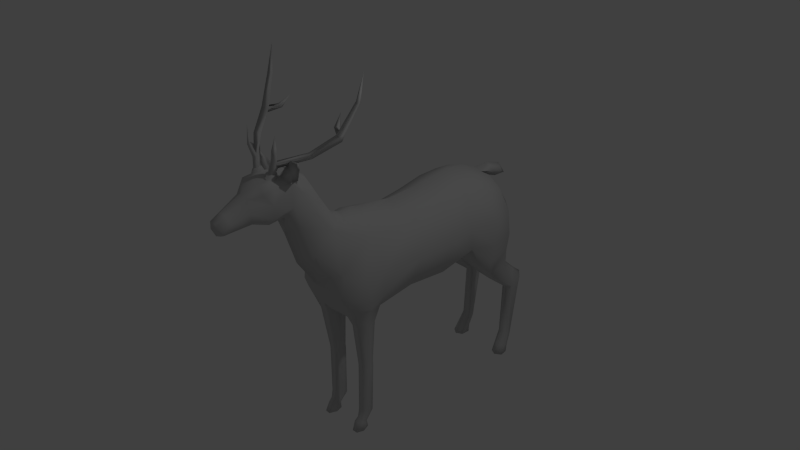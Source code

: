 # Source: VenadoHuesos.blend  (saved by Blender 2.73.0; exported with 4.5.12 LTS)
import bpy
from mathutils import Matrix  # noqa: F401  (used for matrix-valued properties, if any)

bpy.ops.wm.read_factory_settings(use_empty=True)
scene = bpy.context.scene
scene.name = 'Scene'

# ---- collections
col_collection_1 = bpy.data.collections.new('Collection 1'); scene.collection.children.link(col_collection_1)

# ---- materials (node trees are filled in below, after node groups)
mat_material__26 = bpy.data.materials.new('Material #26')
mat_material__26.alpha_threshold = 0.0
mat_material__26.use_transparent_shadow = False
mat_material__26.diffuse_color = (0.588, 0.588, 0.588, 1.0)
mat_material__26.specular_color = (0.9, 0.9, 0.9)
mat_material__26.roughness = 0.5
mat_material__26.specular_intensity = 0.0

# ---- material node trees

# ---- world
world_world = bpy.data.worlds.new('World'); scene.world = world_world
world_world.color = (0.05088, 0.05088, 0.05088)
world_world.use_sun_shadow = False
world_world.sun_shadow_jitter_overblur = 0.0
world_world.cycles.sampling_method = 'MANUAL'
world_world.cycles.sample_map_resolution = 256

# ---- cameras
cam_camera = bpy.data.cameras.new('Camera')
cam_camera.clip_end = 100.0
cam_camera.lens = 35.0
cam_camera.sensor_width = 32.0
cam_camera.sensor_height = 18.0
cam_camera.ortho_scale = 7.314
cam_camera.dof.focus_distance = 0.0
cam_camera.dof.aperture_fstop = 128.0

# ---- lights
light_lamp = bpy.data.lights.new('Lamp', 'POINT')
light_lamp.transmission_factor = 0.0
light_lamp.cutoff_distance = 30.0
light_lamp.energy = 100.0
light_lamp.shadow_buffer_clip_start = 1.001
light_lamp.shadow_soft_size = 0.1
light_lamp.shadow_maximum_resolution = 0.006
light_lamp.use_absolute_resolution = True
light_lamp.cycles.use_multiple_importance_sampling = False

# ---- meshes
me_untitled = bpy.data.meshes.new('Untitled')
me_untitled.from_pydata([(-8.295, -4.158, 1.387), (-8.77, 18.98, 1.387), (-9.196, 12.76, 0.7126), (-8.818, 4.3, 0.5267), (-7.61, -4.158, -4.102), (-6.527, 12.79, -6.425), (-5.948, 4.333, -6.161), (-6.714, 19.23, 8.918), (-6.184, 12.66, 7.968), (-5.446, 4.481, 7.327), (-4.313, -9.184, 9.007), (-5.701, -6.056, 8.285), (-5.786, -3.755, -7.524), (-6.253, -10.34, -7.766), (-6.322, -11.54, -5.091), (-5.471, -12.41, 2.324), (-3.331, -12.38, 10.44), (-3.137, -15.66, 15.26), (-3.012, -17.75, 19.54), (-3.503, -10.12, -8.37), (-2.874, -16.36, 6.718), (-2.657, -18.54, 13.32), (-1.716, -21.47, 15.97), (-3.321, -20.69, 17.94), (-1.639, -24.71, 15.56), (-3.672, -23.98, 23.06), (-3.259, -24.45, 16.94), (-1.094, -32.54, 19.54), (-1.148, -31.91, 16.41), (-0.9286, -34.28, 18.18), (-1.446, -27.93, 16.7), (-1.16, -33.26, 16.34), (-3.13, -26.45, 21.99), (-2.244, 26.34, -7.188), (-8.556, 19.27, -3.046), (-7.632, 24.96, 8.526), (-4.187, 19.58, -5.895), (-2.741, -4.021, -8.176), (-7.525, -8.783, 1.15), (-8.472, -8.255, -3.777), (-7.148, -7.242, -6.87), (-2.162, -7.178, -8.307), (-5.779, -12.76, -2.504), (-5.389, -4.887, -10.81), (-5.729, -9.257, -10.69), (-3.715, -9.116, -10.58), (-3.158, -5.064, -10.69), (-6.389, -7.197, -10.67), (-2.734, -7.155, -10.51), (-4.863, -5.241, -20.18), (-5.084, -7.967, -20.22), (-3.409, -5.351, -20.06), (-3.603, -7.908, -20.25), (-5.514, -6.748, -20.04), (-3.132, -6.721, -19.87), (-4.855, -5.152, -21.27), (-5.074, -7.974, -21.27), (-3.571, -7.883, -21.26), (-3.421, -5.266, -21.26), (-5.498, -6.65, -21.14), (-3.148, -6.622, -21.14), (-4.699, -5.542, -31.98), (-4.917, -8.177, -30.98), (-3.622, -8.236, -31.01), (-3.264, -5.646, -31.94), (-5.341, -7.06, -31.46), (-2.991, -7.031, -31.47), (-4.764, -7.243, -33.96), (-4.821, -8.571, -32.67), (-3.763, -8.678, -32.69), (-3.59, -7.125, -33.92), (-5.107, -7.908, -33.18), (-3.335, -7.954, -33.04), (-4.848, -9.31, -33.57), (-3.569, -9.422, -33.59), (-5.498, -8.31, -33.91), (-2.983, -8.289, -33.91), (-4.855, -7.067, -35.44), (-4.976, -10.15, -35.44), (-3.779, -10.24, -35.44), (-3.616, -7.045, -35.44), (-5.498, -8.727, -35.44), (-3.092, -8.613, -35.44), (-10.15, 25.05, 2.245), (-10.2, 24.23, -3.258), (-6.741, 29.25, 7.094), (-4.532, 34.44, -18.7), (-4.739, 35.28, -15.27), (-6.279, 35.61, -15.27), (-5.61, 36.24, -14.64), (-4.397, 29.13, -13.09), (-7.957, 27.97, -13.59), (-4.258, 31.92, -11.44), (-7.513, 31.4, -11.77), (-6.188, 27.59, -13.97), (-5.655, 32.58, -11.29), (-3.321, 27.07, -9.01), (-8.482, 25.52, -10.86), (-2.611, 30.88, -7.478), (-5.532, 24.64, -11.32), (-6.041, 32.25, -8.858), (-8.546, 21.82, -7.696), (-8.627, 30.1, -7.108), (-5.669, 21.46, -8.154), (-9.222, 24.75, -7.607), (-4.218, 37.28, -17.09), (-6.755, 37.52, -17.14), (-5.61, 38.7, -16.55), (-6.794, 34.72, -18.77), (-5.696, 34.0, -19.0), (-4.286, 36.48, -20.09), (-6.867, 36.85, -19.71), (-5.649, 37.77, -19.75), (-4.541, 33.81, -30.75), (-6.794, 33.99, -30.82), (-5.861, 33.0, -30.36), (-4.546, 34.83, -31.37), (-6.768, 34.96, -31.4), (-5.392, 35.98, -31.36), (-4.661, 32.33, -33.46), (-7.118, 32.49, -33.5), (-6.074, 31.64, -33.25), (-4.739, 33.89, -33.79), (-6.969, 33.91, -33.81), (-5.61, 34.44, -34.61), (-4.661, 31.45, -35.4), (-7.48, 31.65, -35.4), (-6.107, 30.68, -35.4), (-4.528, 33.45, -35.4), (-7.144, 33.46, -35.4), (-5.61, 33.99, -35.4), (-5.61, 35.04, -31.97), (-5.694, 34.33, -33.6), (-8.606, 30.29, 2.202), (-9.402, 29.94, -2.794), (-5.805, 32.12, -5.427), (-3.509, 31.91, 6.532), (-4.839, 33.64, 2.256), (-2.983, -5.629, 10.92), (-1.916, -10.85, 12.44), (-1.842, -13.78, 17.18), (-1.509, -16.01, 21.15), (-2.155, -8.481, 11.1), (-2.591, -19.62, 23.42), (-1.528, -28.46, 21.48), (-0.7565, -34.42, 18.79), (-2.495, -26.48, 23.6), (-3.369, 29.68, 8.942), (-1.158, 29.68, 9.013), (-1.552, 32.56, 8.511), (1.431e-06, 38.48, 5.988), (-1.503, 35.91, 7.564), (-3.567, -24.66, 19.71), (-1.594, -32.1, 18.04), (-1.634, -33.76, 17.21), (-2.001, -28.38, 18.87), (-2.924, -23.72, 23.65), (-2.156, -24.85, 23.96), (-0.9899, -24.48, 24.36), (-1.86, -22.32, 23.89), (-0.8924, -23.06, 24.42), (-2.91, -23.73, 24.49), (-2.216, -24.56, 24.7), (-1.365, -24.29, 24.99), (-2.194, -22.65, 24.78), (-1.298, -23.26, 25.03), (-3.036, -22.02, 23.41), (-1.832, -22.0, 23.96), (-3.687, -20.8, 22.51), (-4.12, -20.06, 24.85), (-4.679, -21.34, 25.04), (-3.376, -21.64, 25.88), (-5.631, -20.97, 23.8), (-6.099, -20.99, 27.04), (-5.653, -22.08, 27.56), (-6.858, -21.36, 26.25), (-6.591, -21.62, 27.49), (-2.465, -23.42, 24.46), (-2.125, -24.42, 24.59), (-2.588, -24.03, 26.56), (-1.322, -23.93, 24.83), (-1.524, -23.19, 24.8), (-2.488, -22.56, 25.61), (-1.769, -23.47, 26.69), (-3.553, -24.24, 28.61), (-2.956, -23.99, 29.12), (-3.905, -23.73, 31.9), (-3.246, -23.3, 26.77), (-3.907, -23.45, 28.92), (-7.319, -19.17, 27.6), (-6.636, -19.16, 28.6), (-7.861, -19.98, 28.43), (-10.32, -15.08, 30.32), (-9.333, -15.44, 31.39), (-10.72, -15.98, 31.49), (-12.0, -12.31, 36.63), (-11.26, -12.67, 36.87), (-12.19, -13.17, 36.83), (-12.29, -11.69, 41.86), (-10.55, -14.61, 31.52), (-7.975, -13.53, 31.45), (-7.519, -14.43, 31.95), (-8.37, -13.96, 32.22), (-6.862, -12.3, 33.85), (-4.135, 25.04, 10.38), (1.431e-06, -4.158, -7.645), (1.431e-06, 20.24, 12.16), (1.431e-06, -2.347, 11.32), (1.431e-06, 13.48, -8.826), (1.431e-06, 5.025, -8.481), (1.431e-06, -5.081, 12.09), (1.431e-06, -13.5, -4.611), (1.431e-06, -10.46, 13.09), (1.431e-06, -18.45, 5.159), (1.431e-06, -13.39, 17.61), (1.431e-06, -20.59, 11.84), (1.431e-06, -15.77, 21.75), (1.431e-06, -21.49, 15.68), (1.431e-06, -14.41, -0.8516), (1.431e-06, -8.052, 11.92), (1.431e-06, -18.31, 23.65), (1.431e-06, -24.72, 15.45), (1.431e-06, -24.29, 24.4), (1.431e-06, -31.94, 16.11), (1.431e-06, -32.79, 20.1), (1.431e-06, -27.86, 16.26), (1.431e-06, -28.5, 22.22), (1.431e-06, -34.5, 18.99), (1.431e-06, -33.21, 15.81), (1.431e-06, -34.07, 16.19), (1.431e-06, -34.92, 17.86), (1.431e-06, -26.0, 23.93), (1.431e-06, 25.16, 11.59), (1.431e-06, -11.13, -7.611), (1.431e-06, 32.6, 6.661), (1.431e-06, 33.76, 2.319), (1.431e-06, 19.79, -7.871), (1.431e-06, 31.64, -4.027), (1.431e-06, 26.19, -6.994), (1.431e-06, 33.21, -2.256), (1.431e-06, 12.74, 11.14), (1.431e-06, 4.29, 10.7), (1.431e-06, -20.59, 24.58), (1.431e-06, 30.95, 8.338), (1.431e-06, 28.62, 10.11), (1.431e-06, 32.04, 7.298), (1.431e-06, 32.93, 9.989), (1.431e-06, 35.54, 6.058), (1.431e-06, 36.57, 8.806), (1.431e-06, -22.44, 24.49), (8.295, -4.158, 1.387), (8.77, 18.98, 1.387), (9.196, 12.76, 0.7126), (8.818, 4.3, 0.5267), (7.61, -4.158, -4.102), (8.556, 19.27, -3.046), (6.527, 12.79, -6.425), (5.948, 4.333, -6.161), (6.714, 19.23, 8.918), (5.701, -6.056, 8.285), (6.184, 12.66, 7.968), (5.446, 4.481, 7.327), (4.313, -9.184, 9.007), (5.786, -3.755, -7.524), (6.253, -10.34, -7.766), (6.322, -11.54, -5.091), (5.471, -12.41, 2.324), (3.331, -12.38, 10.44), (3.137, -15.66, 15.26), (3.012, -17.75, 19.54), (3.321, -20.69, 17.94), (3.503, -10.12, -8.37), (2.874, -16.36, 6.718), (2.657, -18.54, 13.32), (1.716, -21.47, 15.97), (2.591, -19.62, 23.42), (1.639, -24.71, 15.56), (3.672, -23.98, 23.06), (3.259, -24.45, 16.94), (1.094, -32.54, 19.54), (1.148, -31.91, 16.41), (0.9286, -34.28, 18.18), (1.446, -27.93, 16.7), (1.16, -33.26, 16.34), (2.244, 26.34, -7.188), (7.632, 24.96, 8.526), (4.187, 19.58, -5.895), (2.741, -4.021, -8.176), (7.525, -8.783, 1.15), (8.472, -8.255, -3.777), (7.148, -7.242, -6.87), (2.162, -7.178, -8.307), (5.779, -12.76, -2.504), (5.389, -4.887, -10.81), (5.729, -9.257, -10.69), (3.715, -9.116, -10.58), (3.158, -5.064, -10.69), (6.389, -7.197, -10.67), (2.734, -7.155, -10.51), (3.603, -7.908, -20.25), (5.514, -6.748, -20.04), (3.132, -6.721, -19.87), (4.863, -5.241, -20.18), (5.084, -7.967, -20.22), (3.409, -5.351, -20.06), (4.855, -5.152, -21.27), (5.074, -7.974, -21.27), (3.571, -7.883, -21.26), (3.421, -5.266, -21.26), (5.498, -6.65, -21.14), (3.148, -6.622, -21.14), (4.699, -5.542, -31.98), (4.917, -8.177, -30.98), (3.622, -8.236, -31.01), (3.264, -5.646, -31.94), (5.341, -7.06, -31.46), (2.991, -7.031, -31.47), (4.821, -8.571, -32.67), (3.763, -8.678, -32.69), (5.107, -7.908, -33.18), (3.335, -7.954, -33.04), (4.764, -7.243, -33.96), (4.848, -9.31, -33.57), (3.569, -9.422, -33.59), (3.591, -7.125, -33.92), (5.498, -8.31, -33.91), (2.983, -8.289, -33.91), (4.855, -7.067, -35.44), (4.976, -10.15, -35.44), (3.779, -10.24, -35.44), (3.616, -7.045, -35.44), (5.498, -8.727, -35.44), (3.092, -8.613, -35.44), (10.15, 25.05, 2.245), (10.2, 24.23, -3.258), (6.741, 29.25, 7.094), (6.794, 34.72, -18.77), (4.739, 35.28, -15.27), (6.279, 35.61, -15.27), (5.696, 34.0, -19.0), (5.61, 36.24, -14.64), (4.397, 29.13, -13.09), (7.957, 27.97, -13.59), (4.258, 31.92, -11.44), (7.513, 31.4, -11.77), (6.188, 27.59, -13.97), (5.655, 32.58, -11.29), (3.321, 27.07, -9.01), (8.482, 25.52, -10.86), (2.611, 30.88, -7.478), (5.532, 24.64, -11.32), (6.041, 32.25, -8.858), (8.546, 21.82, -7.696), (8.627, 30.1, -7.108), (5.669, 21.46, -8.154), (9.222, 24.75, -7.607), (4.218, 37.28, -17.09), (6.755, 37.52, -17.14), (5.61, 38.7, -16.55), (4.532, 34.44, -18.7), (4.286, 36.48, -20.09), (6.867, 36.85, -19.71), (5.649, 37.77, -19.75), (4.541, 33.81, -30.75), (6.794, 33.99, -30.82), (5.861, 33.0, -30.36), (4.546, 34.83, -31.37), (6.768, 34.96, -31.4), (5.392, 35.98, -31.36), (4.661, 32.33, -33.46), (7.118, 32.49, -33.5), (6.074, 31.64, -33.25), (4.739, 33.89, -33.79), (6.969, 33.91, -33.81), (5.61, 34.44, -34.61), (4.661, 31.45, -35.4), (7.48, 31.65, -35.4), (6.107, 30.68, -35.4), (4.528, 33.45, -35.4), (7.144, 33.46, -35.4), (5.61, 33.99, -35.4), (5.61, 35.04, -31.97), (5.694, 34.33, -33.6), (8.606, 30.29, 2.202), (9.402, 29.94, -2.794), (5.805, 32.12, -5.427), (3.509, 31.91, 6.532), (4.839, 33.64, 2.256), (2.983, -5.629, 10.92), (1.916, -10.85, 12.44), (1.842, -13.78, 17.18), (1.509, -16.01, 21.15), (2.155, -8.481, 11.1), (1.528, -28.46, 21.48), (0.7565, -34.42, 18.79), (2.495, -26.48, 23.6), (3.369, 29.68, 8.942), (1.158, 29.68, 9.013), (1.552, 32.56, 8.511), (1.503, 35.91, 7.564), (3.687, -20.8, 22.51), (3.567, -24.66, 19.71), (1.594, -32.1, 18.04), (1.634, -33.76, 17.21), (2.001, -28.38, 18.87), (3.13, -26.45, 21.99), (2.924, -23.72, 23.65), (2.156, -24.85, 23.96), (0.9899, -24.48, 24.36), (1.86, -22.32, 23.89), (0.8924, -23.06, 24.42), (2.91, -23.73, 24.49), (2.216, -24.56, 24.7), (1.365, -24.29, 24.99), (2.194, -22.65, 24.78), (1.298, -23.26, 25.03), (3.036, -22.02, 23.41), (1.832, -22.0, 23.96), (4.12, -20.06, 24.85), (4.679, -21.34, 25.04), (3.376, -21.64, 25.88), (5.631, -20.97, 23.8), (6.099, -20.99, 27.04), (5.653, -22.08, 27.56), (6.858, -21.36, 26.25), (6.591, -21.62, 27.49), (2.465, -23.42, 24.46), (2.125, -24.42, 24.59), (2.588, -24.03, 26.56), (1.322, -23.93, 24.83), (1.524, -23.19, 24.8), (2.488, -22.56, 25.61), (1.769, -23.47, 26.69), (3.553, -24.24, 28.61), (2.956, -23.99, 29.12), (3.905, -23.73, 31.9), (3.246, -23.3, 26.77), (3.907, -23.45, 28.92), (7.319, -19.17, 27.6), (6.636, -19.16, 28.6), (7.861, -19.98, 28.43), (10.32, -15.08, 30.32), (9.333, -15.44, 31.39), (10.72, -15.98, 31.49), (12.0, -12.31, 36.63), (11.26, -12.67, 36.87), (12.19, -13.17, 36.83), (12.29, -11.69, 41.86), (10.55, -14.61, 31.52), (7.975, -13.53, 31.45), (7.519, -14.43, 31.95), (8.37, -13.96, 32.22), (6.862, -12.3, 33.85), (4.135, 25.04, 10.38)], [], [(208, 36, 236), (0, 11, 9, 3), (209, 205, 37), (39, 38, 0, 4), (138, 210, 207), (0, 38, 11), (34, 5, 2, 1), (3, 2, 5, 6), (4, 0, 3, 6), (4, 12, 40, 39), (241, 9, 138, 207), (2, 8, 7, 1), (8, 2, 3, 9), (138, 11, 10, 142), (208, 5, 36), (6, 5, 208, 209), (4, 6, 12), (13, 19, 211, 14), (211, 42, 14), (15, 20, 16, 10), (142, 219, 210, 138), (218, 20, 15), (16, 20, 21, 17), (212, 139, 140, 214), (17, 21, 23, 18), (214, 140, 141, 216), (21, 22, 23), (19, 233, 211), (218, 213, 20), (20, 213, 215, 21), (215, 217, 22, 21), (16, 139, 142, 10), (18, 168, 143), (141, 143, 220, 216), (22, 217, 221, 24), (23, 22, 24, 26), (152, 32, 25), (221, 225, 30, 24), (24, 30, 26), (154, 29, 27, 153), (27, 145, 227, 224), (28, 223, 228, 31), (30, 28, 153, 155), (225, 223, 28, 30), (230, 227, 145, 29), (31, 228, 229), (154, 229, 230, 29), (7, 204, 35), (1, 7, 83), (236, 36, 33), (205, 233, 41, 37), (42, 38, 39, 14), (14, 39, 40, 13), (15, 10, 11), (38, 15, 11), (233, 19, 41), (218, 42, 211), (42, 15, 38), (12, 43, 47, 40), (13, 44, 45, 19), (12, 37, 46, 43), (41, 19, 45, 48), (13, 40, 47, 44), (37, 41, 48, 46), (47, 43, 49, 53), (45, 44, 50, 52), (43, 46, 51, 49), (48, 45, 52, 54), (44, 47, 53, 50), (46, 48, 54, 51), (53, 49, 55, 59), (52, 50, 56, 57), (49, 51, 58, 55), (54, 52, 57, 60), (50, 53, 59, 56), (51, 54, 60, 58), (61, 65, 59, 55), (62, 63, 57, 56), (64, 61, 55, 58), (63, 66, 60, 57), (65, 62, 56, 59), (66, 64, 58, 60), (67, 71, 65, 61), (68, 69, 63, 62), (70, 67, 61, 64), (69, 72, 66, 63), (71, 68, 62, 65), (72, 70, 64, 66), (71, 67, 75), (69, 68, 73, 74), (72, 69, 74, 76), (68, 71, 75, 73), (70, 72, 76), (75, 67, 77, 81), (74, 73, 78, 79), (67, 70, 80, 77), (76, 74, 79, 82), (73, 75, 81, 78), (70, 76, 82, 80), (77, 80, 82, 81), (79, 78, 81, 82), (232, 147, 204), (109, 86, 90, 94), (92, 87, 89, 95), (93, 88, 108, 91), (90, 86, 87, 92), (91, 108, 109, 94), (95, 89, 88, 93), (94, 90, 96, 99), (95, 93, 100), (93, 91, 97), (90, 92, 98, 96), (91, 94, 99, 97), (92, 95, 100, 98), (99, 96, 103), (100, 93, 102, 135), (97, 104, 102, 93), (97, 99, 103, 101), (98, 100, 135), (97, 101, 104), (102, 134, 135), (104, 101, 34, 84), (96, 98, 33), (101, 103, 36, 34), (102, 104, 84, 134), (89, 87, 105, 107), (108, 88, 106), (87, 86, 105), (88, 89, 107, 106), (110, 112, 107, 105), (111, 108, 106), (110, 105, 86), (112, 111, 106, 107), (109, 115, 113, 86), (116, 118, 112, 110), (117, 114, 108, 111), (113, 116, 110, 86), (118, 117, 111, 112), (120, 121, 115, 114), (118, 116, 131), (123, 120, 114, 117), (119, 122, 116, 113), (121, 119, 113, 115), (132, 123, 117, 131), (122, 132, 131, 116), (121, 120, 126, 127), (124, 122, 128, 130), (120, 123, 129, 126), (122, 119, 125, 128), (119, 121, 127, 125), (123, 124, 130, 129), (117, 118, 131), (122, 124, 132), (132, 124, 123), (85, 147, 136), (84, 83, 134), (35, 85, 133, 83), (136, 137, 133, 85), (137, 135, 134, 133), (83, 133, 134), (7, 35, 83), (33, 238, 236), (234, 235, 137, 136), (235, 239, 135, 137), (33, 98, 237, 238), (135, 239, 237, 98), (7, 8, 240, 206), (240, 8, 9, 241), (139, 16, 17, 140), (140, 17, 18, 141), (139, 212, 219, 142), (18, 143, 141), (220, 143, 242), (27, 29, 145), (224, 226, 144, 27), (226, 231, 146, 144), (148, 243, 234, 136, 147), (148, 147, 232, 244), (243, 149, 245), (148, 244, 246, 149), (245, 149, 151, 247), (149, 246, 248, 151), (247, 151, 150), (150, 151, 248), (243, 148, 149), (23, 26, 152, 168), (26, 30, 155, 152), (28, 31, 154, 153), (144, 155, 153, 27), (154, 31, 229), (18, 23, 168), (144, 32, 152), (32, 144, 146), (32, 146, 25), (156, 25, 146, 157), (231, 158, 157, 146), (222, 249, 160, 158), (167, 159, 160, 249), (152, 155, 144), (156, 157, 162, 161), (157, 158, 163, 162), (160, 159, 164, 165), (159, 156, 161, 164), (158, 160, 165, 163), (161, 162, 164), (152, 25, 168), (167, 242, 143), (166, 156, 159, 167), (249, 242, 167), (162, 163, 165), (162, 165, 164), (166, 25, 156), (25, 166, 168), (168, 166, 170, 172), (167, 143, 169, 171), (143, 168, 172, 169), (166, 167, 171, 170), (172, 170, 175), (171, 169, 173, 174), (169, 172, 175, 173), (170, 171, 174), (173, 175, 176), (170, 174, 176), (175, 170, 176), (174, 173, 176), (177, 178, 179, 187), (178, 180, 183, 179), (180, 181, 182, 183), (181, 177, 182), (187, 179, 184, 188), (179, 183, 185, 184), (188, 184, 186), (184, 185, 186), (185, 183, 187, 188), (186, 185, 188), (177, 187, 182), (183, 182, 189, 190), (182, 187, 191, 189), (187, 183, 190, 191), (190, 189, 192, 193), (189, 191, 194, 192), (191, 190, 193, 194), (193, 199, 195, 196), (197, 195, 199, 194), (194, 193, 196, 197), (196, 195, 198), (195, 197, 198), (197, 196, 198), (199, 192, 194), (193, 192, 200, 201), (192, 199, 202, 200), (199, 193, 201, 202), (201, 200, 203), (200, 202, 203), (202, 201, 203), (147, 85, 35, 204), (7, 206, 204), (206, 232, 204), (84, 34, 1, 83), (33, 36, 103, 96), (114, 115, 109, 108), (37, 12, 209), (6, 209, 12), (5, 34, 36), (126, 125, 127), (126, 128, 125), (126, 130, 128), (126, 129, 130), (231, 222, 158), (218, 15, 42), (208, 236, 286), (250, 253, 261, 259), (209, 287, 205), (250, 288, 289, 254), (388, 207, 210), (250, 259, 288), (255, 251, 252, 256), (253, 257, 256, 252), (254, 257, 253, 250), (254, 289, 290, 263), (388, 261, 241, 207), (258, 260, 252, 251), (260, 261, 253, 252), (388, 392, 262, 259), (208, 286, 256), (257, 209, 208, 256), (254, 263, 257), (264, 265, 211, 271), (211, 265, 292), (267, 272, 266, 262), (392, 388, 210, 219), (218, 266, 272), (267, 268, 273, 272), (212, 214, 390, 389), (268, 269, 270, 273), (214, 216, 391, 390), (273, 270, 274), (271, 211, 233), (218, 272, 213), (272, 273, 215, 213), (274, 217, 215, 273), (267, 262, 392, 389), (269, 275, 400), (391, 216, 220, 275), (274, 276, 221, 217), (270, 278, 276, 274), (401, 277, 405), (221, 276, 282, 225), (276, 278, 282), (279, 281, 403, 402), (279, 224, 227, 394), (280, 283, 228, 223), (282, 404, 402, 280), (225, 282, 280, 223), (230, 281, 394, 227), (283, 229, 228), (230, 229, 403, 281), (258, 285, 453), (251, 333, 258), (236, 284, 286), (205, 287, 291, 233), (289, 288, 292, 265), (290, 289, 265, 264), (266, 259, 262), (288, 259, 266), (233, 291, 271), (218, 211, 292), (292, 288, 266), (297, 293, 263, 290), (271, 295, 294, 264), (263, 293, 296, 287), (291, 298, 295, 271), (264, 294, 297, 290), (287, 296, 298, 291), (297, 300, 302, 293), (295, 299, 303, 294), (293, 302, 304, 296), (298, 301, 299, 295), (294, 303, 300, 297), (296, 304, 301, 298), (300, 309, 305, 302), (299, 307, 306, 303), (302, 305, 308, 304), (301, 310, 307, 299), (303, 306, 309, 300), (304, 308, 310, 301), (311, 305, 309, 315), (312, 306, 307, 313), (314, 308, 305, 311), (313, 307, 310, 316), (315, 309, 306, 312), (316, 310, 308, 314), (321, 311, 315, 319), (317, 312, 313, 318), (324, 314, 311, 321), (318, 313, 316, 320), (319, 315, 312, 317), (320, 316, 314, 324), (319, 325, 321), (318, 323, 322, 317), (320, 326, 323, 318), (317, 322, 325, 319), (324, 326, 320), (325, 331, 327, 321), (323, 329, 328, 322), (321, 327, 330, 324), (326, 332, 329, 323), (322, 328, 331, 325), (324, 330, 332, 326), (327, 331, 332, 330), (329, 332, 331, 328), (232, 453, 396), (339, 345, 341, 359), (343, 346, 340, 337), (344, 342, 336, 338), (341, 343, 337, 359), (342, 345, 339, 336), (346, 344, 338, 340), (345, 350, 347, 341), (346, 351, 344), (344, 348, 342), (341, 347, 349, 343), (342, 348, 350, 345), (343, 349, 351, 346), (350, 354, 347), (351, 385, 353, 344), (348, 344, 353, 355), (348, 352, 354, 350), (349, 385, 351), (348, 355, 352), (353, 385, 384), (355, 334, 255, 352), (347, 284, 349), (255, 286, 354, 352), (353, 384, 334, 355), (340, 358, 356, 337), (336, 357, 338), (337, 356, 359), (338, 357, 358, 340), (360, 356, 358, 362), (361, 357, 336), (360, 359, 356), (362, 358, 357, 361), (339, 359, 363, 365), (366, 360, 362, 368), (367, 361, 336, 364), (363, 359, 360, 366), (368, 362, 361, 367), (370, 364, 365, 371), (368, 381, 366), (373, 367, 364, 370), (369, 363, 366, 372), (371, 365, 363, 369), (382, 381, 367, 373), (372, 366, 381, 382), (371, 377, 376, 370), (374, 380, 378, 372), (370, 376, 379, 373), (372, 378, 375, 369), (369, 375, 377, 371), (373, 379, 380, 374), (367, 381, 368), (372, 382, 374), (382, 373, 374), (335, 386, 396), (334, 384, 333), (383, 335, 285, 333), (383, 387, 386, 335), (384, 385, 387, 383), (333, 384, 383), (258, 333, 285), (284, 236, 238), (234, 386, 387, 235), (235, 387, 385, 239), (284, 238, 237, 349), (385, 349, 237, 239), (258, 206, 240, 260), (240, 241, 261, 260), (389, 390, 268, 267), (390, 391, 269, 268), (389, 392, 219, 212), (269, 391, 275), (220, 242, 275), (279, 394, 281), (224, 279, 393, 226), (226, 393, 395, 231), (397, 396, 386, 234, 243), (397, 244, 232, 396), (243, 245, 398), (397, 398, 246, 244), (245, 247, 399, 398), (398, 399, 248, 246), (247, 150, 399), (150, 248, 399), (243, 398, 397), (270, 400, 401, 278), (278, 401, 404, 282), (280, 402, 403, 283), (402, 404, 393, 279), (403, 229, 283), (269, 400, 270), (393, 401, 405), (405, 395, 393), (405, 277, 395), (406, 407, 395, 277), (231, 395, 407, 408), (222, 408, 410, 249), (417, 249, 410, 409), (401, 393, 404), (406, 411, 412, 407), (407, 412, 413, 408), (410, 415, 414, 409), (409, 414, 411, 406), (408, 413, 415, 410), (411, 414, 412), (400, 277, 401), (417, 275, 242), (416, 417, 409, 406), (249, 417, 242), (412, 415, 413), (412, 414, 415), (416, 406, 277), (277, 400, 416), (400, 421, 419, 416), (417, 420, 418, 275), (275, 418, 421, 400), (416, 419, 420, 417), (421, 424, 419), (420, 423, 422, 418), (418, 422, 424, 421), (419, 423, 420), (422, 425, 424), (419, 425, 423), (424, 425, 419), (423, 425, 422), (426, 436, 428, 427), (427, 428, 432, 429), (429, 432, 431, 430), (430, 431, 426), (436, 437, 433, 428), (428, 433, 434, 432), (437, 435, 433), (433, 435, 434), (434, 437, 436, 432), (435, 437, 434), (426, 431, 436), (432, 439, 438, 431), (431, 438, 440, 436), (436, 440, 439, 432), (439, 442, 441, 438), (438, 441, 443, 440), (440, 443, 442, 439), (442, 445, 444, 448), (446, 443, 448, 444), (443, 446, 445, 442), (445, 447, 444), (444, 447, 446), (446, 447, 445), (448, 443, 441), (442, 450, 449, 441), (441, 449, 451, 448), (448, 451, 450, 442), (450, 452, 449), (449, 452, 451), (451, 452, 450), (285, 335, 396, 453), (258, 453, 206), (206, 453, 232), (334, 333, 251, 255), (284, 347, 354, 286), (364, 336, 339, 365), (287, 209, 263), (257, 263, 209), (256, 286, 255), (376, 377, 375), (376, 375, 378), (376, 378, 380), (376, 380, 379), (231, 408, 222), (218, 292, 266), (9, 11, 138), (388, 259, 261)])
me_untitled.polygons.foreach_set('use_smooth', [True] * 542)
_uv = me_untitled.uv_layers.new(name='UVChannel_1')
_uv.uv.foreach_set('vector', [0.4815, 0.5448, 0.4011, 0.6122, 0.3967, 0.5494, 0.7305, 0.7595, 0.7678, 0.8659, 0.6033, 0.8744, 0.6068, 0.7479, 0.5849, 0.54, 0.6886, 0.5263, 0.7028, 0.5648, 0.7869, 0.68, 0.7955, 0.7562, 0.7305, 0.7595, 0.7287, 0.6708, 0.7641, 0.9191, 0.7551, 0.9614, 0.7184, 0.9578, 0.7305, 0.7595, 0.7955, 0.7562, 0.7678, 0.8659, 0.3722, 0.6784, 0.49, 0.6436, 0.4837, 0.7487, 0.3925, 0.7518, 0.6068, 0.7479, 0.4837, 0.7487, 0.49, 0.6436, 0.6064, 0.6344, 0.7287, 0.6708, 0.7305, 0.7595, 0.6068, 0.7479, 0.6064, 0.6344, 0.7287, 0.6708, 0.7203, 0.6035, 0.7786, 0.624, 0.7869, 0.68, 0.6073, 0.9607, 0.6033, 0.8744, 0.7641, 0.9191, 0.7184, 0.9578, 0.4837, 0.7487, 0.4793, 0.868, 0.3803, 0.8642, 0.3925, 0.7518, 0.4793, 0.868, 0.4837, 0.7487, 0.6068, 0.7479, 0.6033, 0.8744, 0.7641, 0.9191, 0.7678, 0.8659, 0.8227, 0.887, 0.8174, 0.9332, 0.4815, 0.5448, 0.49, 0.6436, 0.4011, 0.6122, 0.6064, 0.6344, 0.49, 0.6436, 0.4815, 0.5448, 0.5849, 0.54, 0.7287, 0.6708, 0.6064, 0.6344, 0.7203, 0.6035, 0.8316, 0.6168, 0.8726, 0.5988, 0.9338, 0.6718, 0.8405, 0.665, 0.9338, 0.6718, 0.8574, 0.7085, 0.8405, 0.665, 0.862, 0.7822, 0.9371, 0.8525, 0.8806, 0.9147, 0.8227, 0.887, 0.8174, 0.9332, 0.806, 0.9667, 0.7551, 0.9614, 0.7641, 0.9191, 0.9427, 0.7299, 0.9371, 0.8525, 0.862, 0.7822, 0.2868, 0.07434, 0.3982, 0.02057, 0.4135, 0.1814, 0.3381, 0.2036, 0.1957, 0.1485, 0.233, 0.1185, 0.2825, 0.2375, 0.2444, 0.258, 0.3381, 0.2036, 0.4135, 0.1814, 0.4357, 0.3044, 0.3632, 0.3126, 0.2444, 0.258, 0.2825, 0.2375, 0.3111, 0.3389, 0.2836, 0.3587, 0.4135, 0.1814, 0.4747, 0.2593, 0.4357, 0.3044, 0.8726, 0.5988, 0.9239, 0.6224, 0.9338, 0.6718, 0.9427, 0.7299, 0.9889, 0.8238, 0.9371, 0.8525, 0.3982, 0.02057, 0.4848, 0.01006, 0.4882, 0.1575, 0.4135, 0.1814, 0.4882, 0.1575, 0.5069, 0.2371, 0.4747, 0.2593, 0.4135, 0.1814, 0.8806, 0.9147, 0.858, 0.9562, 0.8174, 0.9332, 0.8227, 0.887, 0.3632, 0.3126, 0.4086, 0.4008, 0.3504, 0.4147, 0.3111, 0.3389, 0.3504, 0.4147, 0.3212, 0.422, 0.2836, 0.3587, 0.4747, 0.2593, 0.5069, 0.2371, 0.5557, 0.2862, 0.5364, 0.3063, 0.4357, 0.3044, 0.4747, 0.2593, 0.5364, 0.3063, 0.514, 0.3347, 0.5003, 0.3878, 0.5148, 0.448, 0.4601, 0.4391, 0.5557, 0.2862, 0.6085, 0.3323, 0.5922, 0.3592, 0.5364, 0.3063, 0.5364, 0.3063, 0.5922, 0.3592, 0.514, 0.3347, 0.6936, 0.4265, 0.7023, 0.4461, 0.658, 0.4621, 0.658, 0.4283, 0.658, 0.4621, 0.7003, 0.4569, 0.7074, 0.4675, 0.6649, 0.4859, 0.6689, 0.3966, 0.6817, 0.3775, 0.7073, 0.3896, 0.6941, 0.4099, 0.5922, 0.3592, 0.6689, 0.3966, 0.658, 0.4283, 0.5815, 0.4107, 0.6085, 0.3323, 0.6817, 0.3775, 0.6689, 0.3966, 0.5922, 0.3592, 0.7272, 0.4469, 0.7074, 0.4675, 0.7003, 0.4569, 0.7023, 0.4461, 0.6941, 0.4099, 0.7073, 0.3896, 0.7265, 0.4177, 0.6936, 0.4265, 0.7265, 0.4177, 0.7272, 0.4469, 0.7023, 0.4461, 0.3803, 0.8642, 0.2911, 0.8986, 0.3022, 0.848, 0.3925, 0.7518, 0.3803, 0.8642, 0.3062, 0.7575, 0.004859, 0.5316, 0.06053, 0.4978, 0.07491, 0.5973, 0.9445, 0.5273, 0.9239, 0.6224, 0.9035, 0.5643, 0.9078, 0.5177, 0.8574, 0.7085, 0.7955, 0.7562, 0.7869, 0.68, 0.8405, 0.665, 0.8405, 0.665, 0.7869, 0.68, 0.7786, 0.624, 0.8316, 0.6168, 0.862, 0.7822, 0.8227, 0.887, 0.7678, 0.8659, 0.7955, 0.7562, 0.862, 0.7822, 0.7678, 0.8659, 0.9239, 0.6224, 0.8726, 0.5988, 0.9035, 0.5643, 0.9427, 0.7299, 0.8574, 0.7085, 0.9338, 0.6718, 0.8574, 0.7085, 0.862, 0.7822, 0.7955, 0.7562, 0.7203, 0.6035, 0.7503, 0.5533, 0.79, 0.5637, 0.7786, 0.624, 0.8316, 0.6168, 0.8284, 0.5653, 0.8587, 0.5586, 0.8726, 0.5988, 0.7203, 0.6035, 0.7028, 0.5648, 0.7225, 0.5361, 0.7503, 0.5533, 0.9035, 0.5643, 0.8726, 0.5988, 0.8587, 0.5586, 0.8846, 0.5456, 0.8316, 0.6168, 0.7786, 0.624, 0.79, 0.5637, 0.8284, 0.5653, 0.7028, 0.5648, 0.6896, 0.526, 0.7019, 0.5133, 0.7225, 0.5361, 0.79, 0.5637, 0.7503, 0.5533, 0.7936, 0.4165, 0.8091, 0.4213, 0.8587, 0.5586, 0.8284, 0.5653, 0.8222, 0.4176, 0.8403, 0.4139, 0.7503, 0.5533, 0.7225, 0.5361, 0.7828, 0.4137, 0.7936, 0.4165, 0.8846, 0.5456, 0.8587, 0.5586, 0.8403, 0.4139, 0.8578, 0.4158, 0.8284, 0.5653, 0.79, 0.5637, 0.8091, 0.4213, 0.8222, 0.4176, 0.7225, 0.5361, 0.7019, 0.5133, 0.7703, 0.4102, 0.7828, 0.4137, 0.8091, 0.4213, 0.7936, 0.4165, 0.7955, 0.3626, 0.8128, 0.3648, 0.8403, 0.4139, 0.8222, 0.4176, 0.825, 0.3624, 0.8441, 0.3619, 0.7936, 0.4165, 0.7828, 0.4137, 0.7779, 0.3596, 0.7955, 0.3626, 0.8578, 0.4158, 0.8403, 0.4139, 0.8441, 0.3619, 0.8571, 0.3652, 0.8222, 0.4176, 0.8091, 0.4213, 0.8128, 0.3648, 0.825, 0.3624, 0.7828, 0.4137, 0.7703, 0.4102, 0.7659, 0.3592, 0.7779, 0.3596, 0.7967, 0.2452, 0.815, 0.2498, 0.8128, 0.3648, 0.7955, 0.3626, 0.8316, 0.2552, 0.8516, 0.2564, 0.8441, 0.3619, 0.825, 0.3624, 0.7835, 0.2431, 0.7967, 0.2452, 0.7955, 0.3626, 0.7779, 0.3596, 0.8516, 0.2564, 0.8753, 0.2562, 0.8571, 0.3652, 0.8441, 0.3619, 0.815, 0.2498, 0.8316, 0.2552, 0.825, 0.3624, 0.8128, 0.3648, 0.7618, 0.2447, 0.7835, 0.2431, 0.7779, 0.3596, 0.7659, 0.3592, 0.8036, 0.2069, 0.8196, 0.2199, 0.815, 0.2498, 0.7967, 0.2452, 0.8349, 0.227, 0.8535, 0.2291, 0.8516, 0.2564, 0.8316, 0.2552, 0.7823, 0.2062, 0.8036, 0.2069, 0.7967, 0.2452, 0.7835, 0.2431, 0.8535, 0.2291, 0.8693, 0.2306, 0.8753, 0.2562, 0.8516, 0.2564, 0.8196, 0.2199, 0.8349, 0.227, 0.8316, 0.2552, 0.815, 0.2498, 0.7618, 0.2154, 0.7823, 0.2062, 0.7835, 0.2431, 0.7618, 0.2447, 0.8196, 0.2199, 0.8036, 0.2069, 0.8226, 0.2061, 0.8535, 0.2291, 0.8349, 0.227, 0.8399, 0.2097, 0.8576, 0.2119, 0.8693, 0.2306, 0.8535, 0.2291, 0.8576, 0.2119, 0.875, 0.2177, 0.8349, 0.227, 0.8196, 0.2199, 0.8226, 0.2061, 0.8399, 0.2097, 0.7823, 0.2062, 0.7618, 0.2154, 0.7622, 0.1991, 0.8226, 0.2061, 0.8036, 0.2069, 0.8029, 0.1844, 0.8266, 0.1843, 0.8576, 0.2119, 0.8399, 0.2097, 0.8461, 0.1812, 0.8616, 0.1839, 0.8036, 0.2069, 0.7823, 0.2062, 0.7873, 0.1828, 0.8029, 0.1844, 0.875, 0.2177, 0.8576, 0.2119, 0.8616, 0.1839, 0.8826, 0.1965, 0.8399, 0.2097, 0.8226, 0.2061, 0.8266, 0.1843, 0.8461, 0.1812, 0.7823, 0.2062, 0.7622, 0.1991, 0.7666, 0.1763, 0.7873, 0.1828, 0.04096, 0.1673, 0.04046, 0.1392, 0.07598, 0.1273, 0.07855, 0.1818, 0.1127, 0.1429, 0.1108, 0.17, 0.07855, 0.1818, 0.07598, 0.1273, 0.2758, 0.9556, 0.2189, 0.8795, 0.2911, 0.8986, 0.2238, 0.4344, 0.238, 0.4272, 0.2975, 0.5002, 0.2832, 0.525, 0.1475, 0.5746, 0.1654, 0.5092, 0.1772, 0.5128, 0.1768, 0.574, 0.2176, 0.565, 0.1867, 0.5047, 0.2091, 0.4465, 0.2719, 0.5413, 0.1085, 0.5511, 0.1353, 0.4645, 0.1654, 0.5092, 0.1475, 0.5746, 0.2719, 0.5413, 0.2091, 0.4465, 0.2238, 0.4344, 0.2832, 0.525, 0.1768, 0.574, 0.1772, 0.5128, 0.1867, 0.5047, 0.2176, 0.565, 0.2832, 0.525, 0.2975, 0.5002, 0.3538, 0.5185, 0.3238, 0.5584, 0.1768, 0.574, 0.2176, 0.565, 0.1826, 0.6092, 0.2176, 0.565, 0.2719, 0.5413, 0.2965, 0.5833, 0.1085, 0.5511, 0.1475, 0.5746, 0.1254, 0.6329, 0.08587, 0.5891, 0.2719, 0.5413, 0.2832, 0.525, 0.3238, 0.5584, 0.2965, 0.5833, 0.1475, 0.5746, 0.1768, 0.574, 0.1826, 0.6092, 0.1254, 0.6329, 0.3238, 0.5584, 0.3538, 0.5185, 0.3654, 0.6011, 0.1826, 0.6092, 0.2176, 0.565, 0.2298, 0.6329, 0.1767, 0.6593, 0.2965, 0.5833, 0.3049, 0.6278, 0.2298, 0.6329, 0.2176, 0.565, 0.2965, 0.5833, 0.3238, 0.5584, 0.3654, 0.6011, 0.3435, 0.6274, 0.1254, 0.6329, 0.1826, 0.6092, 0.1767, 0.6593, 0.2965, 0.5833, 0.3435, 0.6274, 0.3049, 0.6278, 0.2298, 0.6329, 0.2367, 0.6913, 0.1767, 0.6593, 0.3049, 0.6278, 0.3435, 0.6274, 0.3722, 0.6784, 0.315, 0.6855, 0.08587, 0.5891, 0.1254, 0.6329, 0.07491, 0.5973, 0.3435, 0.6274, 0.3654, 0.6011, 0.4011, 0.6122, 0.3722, 0.6784, 0.2298, 0.6329, 0.3049, 0.6278, 0.315, 0.6855, 0.2367, 0.6913, 0.1772, 0.5128, 0.1654, 0.5092, 0.1747, 0.4793, 0.1807, 0.485, 0.2091, 0.4465, 0.1867, 0.5047, 0.1847, 0.4825, 0.1654, 0.5092, 0.1353, 0.4645, 0.1747, 0.4793, 0.1867, 0.5047, 0.1772, 0.5128, 0.1807, 0.485, 0.1847, 0.4825, 0.1563, 0.445, 0.176, 0.4478, 0.1807, 0.485, 0.1747, 0.4793, 0.1829, 0.4449, 0.2091, 0.4465, 0.1847, 0.4825, 0.1563, 0.445, 0.1747, 0.4793, 0.1353, 0.4645, 0.176, 0.4478, 0.1829, 0.4449, 0.1847, 0.4825, 0.1807, 0.485, 0.2238, 0.4344, 0.1811, 0.287, 0.2103, 0.2774, 0.238, 0.4272, 0.1123, 0.2965, 0.1284, 0.2974, 0.176, 0.4478, 0.1563, 0.445, 0.1427, 0.2867, 0.1597, 0.2886, 0.2091, 0.4465, 0.1829, 0.4449, 0.0952, 0.3082, 0.1123, 0.2965, 0.1563, 0.445, 0.1353, 0.4645, 0.1284, 0.2974, 0.1427, 0.2867, 0.1829, 0.4449, 0.176, 0.4478, 0.1562, 0.2469, 0.175, 0.2434, 0.1811, 0.287, 0.1597, 0.2886, 0.1284, 0.2974, 0.1123, 0.2965, 0.1249, 0.2854, 0.1357, 0.2543, 0.1562, 0.2469, 0.1597, 0.2886, 0.1427, 0.2867, 0.07414, 0.2737, 0.09926, 0.2668, 0.1123, 0.2965, 0.0952, 0.3082, 0.175, 0.2434, 0.1987, 0.2402, 0.2103, 0.2774, 0.1811, 0.287, 0.117, 0.2649, 0.1357, 0.2543, 0.1427, 0.2867, 0.1249, 0.2854, 0.09926, 0.2668, 0.117, 0.2649, 0.1249, 0.2854, 0.1123, 0.2965, 0.175, 0.2434, 0.1562, 0.2469, 0.1507, 0.2184, 0.1726, 0.2113, 0.112, 0.2532, 0.09926, 0.2668, 0.09099, 0.2458, 0.1083, 0.2434, 0.1562, 0.2469, 0.1357, 0.2543, 0.1292, 0.2327, 0.1507, 0.2184, 0.09926, 0.2668, 0.07414, 0.2737, 0.06211, 0.247, 0.09099, 0.2458, 0.1987, 0.2402, 0.175, 0.2434, 0.1726, 0.2113, 0.1951, 0.2123, 0.1357, 0.2543, 0.112, 0.2532, 0.1083, 0.2434, 0.1292, 0.2327, 0.1427, 0.2867, 0.1284, 0.2974, 0.1249, 0.2854, 0.09926, 0.2668, 0.112, 0.2532, 0.117, 0.2649, 0.117, 0.2649, 0.112, 0.2532, 0.1357, 0.2543, 0.242, 0.8297, 0.2189, 0.8795, 0.189, 0.8409, 0.315, 0.6855, 0.3062, 0.7575, 0.2367, 0.6913, 0.3022, 0.848, 0.242, 0.8297, 0.2347, 0.7593, 0.3062, 0.7575, 0.189, 0.8409, 0.1752, 0.7719, 0.2347, 0.7593, 0.242, 0.8297, 0.1752, 0.7719, 0.1767, 0.6593, 0.2367, 0.6913, 0.2347, 0.7593, 0.3062, 0.7575, 0.2347, 0.7593, 0.2367, 0.6913, 0.3803, 0.8642, 0.3022, 0.848, 0.3062, 0.7575, 0.07491, 0.5973, 0.05107, 0.611, 0.004859, 0.5316, 0.1481, 0.8573, 0.1166, 0.7953, 0.1752, 0.7719, 0.189, 0.8409, 0.1166, 0.7953, 0.0997, 0.7249, 0.1767, 0.6593, 0.1752, 0.7719, 0.07491, 0.5973, 0.1254, 0.6329, 0.08893, 0.691, 0.05107, 0.611, 0.1767, 0.6593, 0.0997, 0.7249, 0.08893, 0.691, 0.1254, 0.6329, 0.3803, 0.8642, 0.4793, 0.868, 0.4771, 0.9652, 0.3581, 0.9668, 0.4771, 0.9652, 0.4793, 0.868, 0.6033, 0.8744, 0.6073, 0.9607, 0.233, 0.1185, 0.2868, 0.07434, 0.3381, 0.2036, 0.2825, 0.2375, 0.2825, 0.2375, 0.3381, 0.2036, 0.3632, 0.3126, 0.3111, 0.3389, 0.858, 0.9562, 0.8421, 0.9845, 0.806, 0.9667, 0.8174, 0.9332, 0.3632, 0.3126, 0.3504, 0.4147, 0.3111, 0.3389, 0.3212, 0.422, 0.3504, 0.4147, 0.3573, 0.4674, 0.658, 0.4621, 0.7023, 0.4461, 0.7003, 0.4569, 0.6649, 0.4859, 0.5623, 0.5092, 0.5627, 0.4691, 0.658, 0.4621, 0.5623, 0.5092, 0.491, 0.5224, 0.5004, 0.4753, 0.5627, 0.4691, 0.1928, 0.907, 0.1649, 0.8879, 0.1481, 0.8573, 0.189, 0.8409, 0.2189, 0.8795, 0.1928, 0.907, 0.2189, 0.8795, 0.2758, 0.9556, 0.213, 0.9383, 0.1649, 0.8879, 0.1463, 0.9101, 0.1421, 0.88, 0.1928, 0.907, 0.213, 0.9383, 0.1486, 0.9408, 0.1463, 0.9101, 0.1421, 0.88, 0.1463, 0.9101, 0.09793, 0.9143, 0.0877, 0.8881, 0.1463, 0.9101, 0.1486, 0.9408, 0.09401, 0.9392, 0.09793, 0.9143, 0.0877, 0.8881, 0.09793, 0.9143, 0.05364, 0.9142, 0.05364, 0.9142, 0.09793, 0.9143, 0.09401, 0.9392, 0.1649, 0.8879, 0.1928, 0.907, 0.1463, 0.9101, 0.4357, 0.3044, 0.514, 0.3347, 0.5003, 0.3878, 0.4086, 0.4008, 0.514, 0.3347, 0.5922, 0.3592, 0.5815, 0.4107, 0.5003, 0.3878, 0.6689, 0.3966, 0.6941, 0.4099, 0.6936, 0.4265, 0.658, 0.4283, 0.5627, 0.4691, 0.5815, 0.4107, 0.658, 0.4283, 0.658, 0.4621, 0.6936, 0.4265, 0.6941, 0.4099, 0.7265, 0.4177, 0.3632, 0.3126, 0.4357, 0.3044, 0.4086, 0.4008, 0.5627, 0.4691, 0.5148, 0.448, 0.5003, 0.3878, 0.5148, 0.448, 0.5627, 0.4691, 0.5004, 0.4753, 0.5148, 0.448, 0.5004, 0.4753, 0.4601, 0.4391, 0.4498, 0.453, 0.4601, 0.4391, 0.5004, 0.4753, 0.4681, 0.4778, 0.491, 0.5224, 0.452, 0.5011, 0.4681, 0.4778, 0.5004, 0.4753, 0.4454, 0.5176, 0.3981, 0.4974, 0.4188, 0.4907, 0.452, 0.5011, 0.4058, 0.4558, 0.4134, 0.4607, 0.4188, 0.4907, 0.3981, 0.4974, 0.5003, 0.3878, 0.5815, 0.4107, 0.5627, 0.4691, 0.4498, 0.453, 0.4681, 0.4778, 0.4583, 0.4806, 0.4481, 0.4642, 0.4681, 0.4778, 0.452, 0.5011, 0.4461, 0.4922, 0.4583, 0.4806, 0.4188, 0.4907, 0.4134, 0.4607, 0.4253, 0.468, 0.4278, 0.4868, 0.4134, 0.4607, 0.4498, 0.453, 0.4481, 0.4642, 0.4253, 0.468, 0.452, 0.5011, 0.4188, 0.4907, 0.4278, 0.4868, 0.4461, 0.4922, 0.4481, 0.4642, 0.4583, 0.4806, 0.4253, 0.468, 0.5003, 0.3878, 0.4601, 0.4391, 0.4086, 0.4008, 0.4058, 0.4558, 0.3573, 0.4674, 0.3504, 0.4147, 0.42, 0.4331, 0.4498, 0.453, 0.4134, 0.4607, 0.4058, 0.4558, 0.3981, 0.4974, 0.3573, 0.4674, 0.4058, 0.4558, 0.4583, 0.4806, 0.4461, 0.4922, 0.4278, 0.4868, 0.4583, 0.4806, 0.4278, 0.4868, 0.4253, 0.468, 0.42, 0.4331, 0.4601, 0.4391, 0.4498, 0.453, 0.4601, 0.4391, 0.42, 0.4331, 0.4086, 0.4008, 0.8511, 0.05353, 0.8792, 0.03674, 0.8845, 0.08892, 0.8612, 0.09984, 0.9048, 0.02986, 0.9559, 0.02978, 0.9512, 0.0662, 0.9121, 0.07054, 0.9559, 0.02978, 0.9882, 0.04381, 0.982, 0.08521, 0.9512, 0.0662, 0.8792, 0.03674, 0.9048, 0.02986, 0.9121, 0.07054, 0.8845, 0.08892, 0.8612, 0.09984, 0.8845, 0.08892, 0.9056, 0.1276, 0.9121, 0.07054, 0.9512, 0.0662, 0.9341, 0.1131, 0.918, 0.113, 0.9512, 0.0662, 0.982, 0.08521, 0.9499, 0.1228, 0.9341, 0.1131, 0.8845, 0.08892, 0.9121, 0.07054, 0.918, 0.113, 0.9341, 0.1131, 0.9499, 0.1228, 0.9249, 0.1195, 0.8845, 0.08892, 0.918, 0.113, 0.9249, 0.1195, 0.9056, 0.1276, 0.8845, 0.08892, 0.9249, 0.1195, 0.918, 0.113, 0.9341, 0.1131, 0.9249, 0.1195, 0.6368, 0.05906, 0.6553, 0.04645, 0.6768, 0.08395, 0.6628, 0.103, 0.6553, 0.04645, 0.6733, 0.03824, 0.697, 0.07137, 0.6768, 0.08395, 0.6733, 0.03824, 0.6875, 0.0318, 0.7141, 0.04471, 0.697, 0.07137, 0.6875, 0.0318, 0.7029, 0.01717, 0.7141, 0.04471, 0.6628, 0.103, 0.6768, 0.08395, 0.6977, 0.1261, 0.6903, 0.1415, 0.6768, 0.08395, 0.697, 0.07137, 0.7135, 0.126, 0.6977, 0.1261, 0.6903, 0.1415, 0.6977, 0.1261, 0.7367, 0.183, 0.6977, 0.1261, 0.7135, 0.126, 0.7367, 0.183, 0.7135, 0.126, 0.697, 0.07137, 0.7278, 0.07704, 0.7374, 0.1218, 0.7367, 0.183, 0.7135, 0.126, 0.7374, 0.1218, 0.6368, 0.05906, 0.6628, 0.103, 0.6332, 0.08881, 0.5367, 0.04163, 0.5613, 0.03581, 0.6101, 0.1157, 0.5881, 0.1274, 0.5613, 0.03581, 0.5864, 0.03031, 0.628, 0.1102, 0.6101, 0.1157, 0.5416, 0.058, 0.5367, 0.04163, 0.5881, 0.1274, 0.5611, 0.1433, 0.5881, 0.1274, 0.6101, 0.1157, 0.6329, 0.1974, 0.6177, 0.2051, 0.6101, 0.1157, 0.628, 0.1102, 0.6526, 0.1943, 0.6329, 0.1974, 0.5611, 0.1433, 0.5881, 0.1274, 0.6177, 0.2051, 0.6018, 0.2226, 0.6177, 0.2051, 0.6413, 0.209, 0.6825, 0.2833, 0.6745, 0.2864, 0.6923, 0.2775, 0.6825, 0.2833, 0.6413, 0.209, 0.6526, 0.1943, 0.6018, 0.2226, 0.6177, 0.2051, 0.6745, 0.2864, 0.6622, 0.2966, 0.6745, 0.2864, 0.6825, 0.2833, 0.7243, 0.3484, 0.6825, 0.2833, 0.6923, 0.2775, 0.7243, 0.3484, 0.6622, 0.2966, 0.6745, 0.2864, 0.7243, 0.3484, 0.6413, 0.209, 0.6329, 0.1974, 0.6526, 0.1943, 0.7664, 0.05099, 0.7721, 0.02487, 0.7969, 0.06166, 0.7898, 0.06814, 0.7721, 0.02487, 0.7947, 0.02161, 0.807, 0.05598, 0.7969, 0.06166, 0.7481, 0.07081, 0.7664, 0.05099, 0.7898, 0.06814, 0.7823, 0.07867, 0.7898, 0.06814, 0.7969, 0.06166, 0.8252, 0.09303, 0.7969, 0.06166, 0.807, 0.05598, 0.8252, 0.09303, 0.7823, 0.07867, 0.7898, 0.06814, 0.8252, 0.09303, 0.2189, 0.8795, 0.242, 0.8297, 0.3022, 0.848, 0.2911, 0.8986, 0.3803, 0.8642, 0.3581, 0.9668, 0.2911, 0.8986, 0.3581, 0.9668, 0.2758, 0.9556, 0.2911, 0.8986, 0.315, 0.6855, 0.3722, 0.6784, 0.3925, 0.7518, 0.3062, 0.7575, 0.3753, 0.5189, 0.4011, 0.6122, 0.3654, 0.6011, 0.3538, 0.5185, 0.1597, 0.2886, 0.1811, 0.287, 0.2238, 0.4344, 0.2091, 0.4465, 0.7028, 0.5648, 0.7203, 0.6035, 0.5849, 0.54, 0.6064, 0.6344, 0.5849, 0.54, 0.7203, 0.6035, 0.49, 0.6436, 0.3722, 0.6784, 0.4011, 0.6122, 0.08425, 0.09462, 0.08772, 0.04275, 0.1021, 0.06931, 0.08425, 0.09462, 0.05102, 0.0404, 0.08772, 0.04275, 0.08425, 0.09462, 0.04108, 0.06033, 0.05102, 0.0404, 0.08425, 0.09462, 0.05095, 0.08853, 0.04108, 0.06033, 0.491, 0.5224, 0.4454, 0.5176, 0.452, 0.5011, 0.9427, 0.7299, 0.862, 0.7822, 0.8574, 0.7085, 0.4815, 0.5448, 0.3967, 0.5494, 0.4011, 0.6122, 0.7305, 0.7595, 0.6068, 0.7479, 0.6033, 0.8744, 0.7676, 0.8656, 0.5849, 0.54, 0.7028, 0.5648, 0.6886, 0.5263, 0.7305, 0.7595, 0.7955, 0.7562, 0.7869, 0.68, 0.7287, 0.6708, 0.7641, 0.9191, 0.7184, 0.9578, 0.7551, 0.9614, 0.7305, 0.7595, 0.7676, 0.8656, 0.7955, 0.7562, 0.3895, 0.6858, 0.3925, 0.7518, 0.4837, 0.7487, 0.49, 0.6436, 0.6068, 0.7479, 0.6064, 0.6344, 0.49, 0.6436, 0.4837, 0.7487, 0.7287, 0.6708, 0.6064, 0.6344, 0.6068, 0.7479, 0.7305, 0.7595, 0.7287, 0.6708, 0.7869, 0.68, 0.7786, 0.624, 0.7203, 0.6035, 0.7641, 0.9191, 0.6033, 0.8744, 0.6073, 0.9607, 0.7184, 0.9578, 0.3803, 0.8642, 0.4793, 0.868, 0.4837, 0.7487, 0.3925, 0.7518, 0.4793, 0.868, 0.6033, 0.8744, 0.6068, 0.7479, 0.4837, 0.7487, 0.7641, 0.9191, 0.8174, 0.9332, 0.8227, 0.887, 0.7676, 0.8656, 0.4815, 0.5448, 0.4011, 0.6122, 0.49, 0.6436, 0.6064, 0.6344, 0.5849, 0.54, 0.4815, 0.5448, 0.49, 0.6436, 0.7287, 0.6708, 0.7203, 0.6035, 0.6064, 0.6344, 0.8316, 0.6168, 0.8405, 0.665, 0.9338, 0.6718, 0.8726, 0.5988, 0.9338, 0.6718, 0.8405, 0.665, 0.8574, 0.7085, 0.8806, 0.9147, 0.9371, 0.8525, 0.862, 0.7822, 0.8227, 0.887, 0.8174, 0.9332, 0.7641, 0.9191, 0.7551, 0.9614, 0.806, 0.9667, 0.9427, 0.7299, 0.862, 0.7822, 0.9371, 0.8525, 0.2868, 0.07434, 0.3381, 0.2036, 0.4135, 0.1814, 0.3982, 0.02057, 0.1957, 0.1485, 0.2444, 0.258, 0.2825, 0.2375, 0.233, 0.1185, 0.3381, 0.2036, 0.3632, 0.3126, 0.4191, 0.272, 0.4135, 0.1814, 0.2444, 0.258, 0.2836, 0.3587, 0.3111, 0.3389, 0.2825, 0.2375, 0.4135, 0.1814, 0.4191, 0.272, 0.4747, 0.2593, 0.8726, 0.5988, 0.9338, 0.6718, 0.9239, 0.6224, 0.9427, 0.7299, 0.9371, 0.8525, 0.9889, 0.8238, 0.3982, 0.02057, 0.4135, 0.1814, 0.4882, 0.1575, 0.4848, 0.01006, 0.4747, 0.2593, 0.5069, 0.2371, 0.4882, 0.1575, 0.4135, 0.1814, 0.8806, 0.9147, 0.8227, 0.887, 0.8174, 0.9332, 0.858, 0.9562, 0.3632, 0.3126, 0.3771, 0.4067, 0.417, 0.3709, 0.3111, 0.3389, 0.2836, 0.3587, 0.3212, 0.422, 0.3771, 0.4067, 0.4747, 0.2593, 0.5364, 0.3063, 0.5557, 0.2862, 0.5069, 0.2371, 0.4191, 0.272, 0.514, 0.3347, 0.5364, 0.3063, 0.4747, 0.2593, 0.5003, 0.3878, 0.4601, 0.4391, 0.5148, 0.448, 0.5557, 0.2862, 0.5364, 0.3063, 0.5922, 0.3592, 0.6085, 0.3323, 0.5364, 0.3063, 0.514, 0.3347, 0.5922, 0.3592, 0.658, 0.4621, 0.7023, 0.4461, 0.6936, 0.4265, 0.658, 0.4283, 0.658, 0.4621, 0.6649, 0.4859, 0.7074, 0.4675, 0.7003, 0.4569, 0.6689, 0.3966, 0.6941, 0.4099, 0.7073, 0.3896, 0.6817, 0.3775, 0.5922, 0.3592, 0.5815, 0.4107, 0.658, 0.4283, 0.6689, 0.3966, 0.6085, 0.3323, 0.5922, 0.3592, 0.6689, 0.3966, 0.6817, 0.3775, 0.7272, 0.4469, 0.7023, 0.4461, 0.7003, 0.4569, 0.7074, 0.4675, 0.6941, 0.4099, 0.7265, 0.4177, 0.7073, 0.3896, 0.7272, 0.4469, 0.7265, 0.4177, 0.6936, 0.4265, 0.7023, 0.4461, 0.3803, 0.8642, 0.3022, 0.848, 0.2911, 0.8986, 0.3925, 0.7518, 0.3062, 0.7575, 0.3803, 0.8642, 0.004859, 0.5316, 0.07491, 0.5973, 0.06053, 0.4978, 0.9445, 0.5273, 0.9078, 0.5177, 0.9035, 0.5643, 0.9239, 0.6224, 0.7869, 0.68, 0.7955, 0.7562, 0.8574, 0.7085, 0.8405, 0.665, 0.7786, 0.624, 0.7869, 0.68, 0.8405, 0.665, 0.8316, 0.6168, 0.862, 0.7822, 0.7676, 0.8656, 0.8227, 0.887, 0.7955, 0.7562, 0.7676, 0.8656, 0.862, 0.7822, 0.9239, 0.6224, 0.9035, 0.5643, 0.8726, 0.5988, 0.9427, 0.7299, 0.9338, 0.6718, 0.8574, 0.7085, 0.8574, 0.7085, 0.7955, 0.7562, 0.862, 0.7822, 0.79, 0.5637, 0.7503, 0.5533, 0.7203, 0.6035, 0.7786, 0.624, 0.8726, 0.5988, 0.8587, 0.5586, 0.8284, 0.5653, 0.8316, 0.6168, 0.7203, 0.6035, 0.7503, 0.5533, 0.7225, 0.5361, 0.7028, 0.5648, 0.9035, 0.5643, 0.8846, 0.5456, 0.8587, 0.5586, 0.8726, 0.5988, 0.8316, 0.6168, 0.8284, 0.5653, 0.79, 0.5637, 0.7786, 0.624, 0.7028, 0.5648, 0.7225, 0.5361, 0.7019, 0.5133, 0.6896, 0.526, 0.79, 0.5637, 0.8091, 0.4213, 0.7936, 0.4165, 0.7503, 0.5533, 0.8587, 0.5586, 0.8403, 0.4139, 0.8222, 0.4176, 0.8284, 0.5653, 0.7503, 0.5533, 0.7936, 0.4165, 0.7828, 0.4137, 0.7225, 0.5361, 0.8846, 0.5456, 0.8578, 0.4158, 0.8403, 0.4139, 0.8587, 0.5586, 0.8284, 0.5653, 0.8222, 0.4176, 0.8091, 0.4213, 0.79, 0.5637, 0.7225, 0.5361, 0.7828, 0.4137, 0.7703, 0.4102, 0.7019, 0.5133, 0.8091, 0.4213, 0.8128, 0.3648, 0.7955, 0.3626, 0.7936, 0.4165, 0.8403, 0.4139, 0.8441, 0.3619, 0.825, 0.3624, 0.8222, 0.4176, 0.7936, 0.4165, 0.7955, 0.3626, 0.7779, 0.3596, 0.7828, 0.4137, 0.8578, 0.4158, 0.8571, 0.3652, 0.8441, 0.3619, 0.8403, 0.4139, 0.8222, 0.4176, 0.825, 0.3624, 0.8128, 0.3648, 0.8091, 0.4213, 0.7828, 0.4137, 0.7779, 0.3596, 0.7659, 0.3592, 0.7703, 0.4102, 0.7967, 0.2452, 0.7955, 0.3626, 0.8128, 0.3648, 0.815, 0.2498, 0.8316, 0.2552, 0.825, 0.3624, 0.8441, 0.3619, 0.8516, 0.2564, 0.7835, 0.2431, 0.7779, 0.3596, 0.7955, 0.3626, 0.7967, 0.2452, 0.8516, 0.2564, 0.8441, 0.3619, 0.8571, 0.3652, 0.8753, 0.2562, 0.815, 0.2498, 0.8128, 0.3648, 0.825, 0.3624, 0.8316, 0.2552, 0.7618, 0.2447, 0.7659, 0.3592, 0.7779, 0.3596, 0.7835, 0.2431, 0.8036, 0.2069, 0.7967, 0.2452, 0.815, 0.2498, 0.8196, 0.2199, 0.8349, 0.227, 0.8316, 0.2552, 0.8516, 0.2564, 0.8535, 0.2291, 0.7823, 0.2062, 0.7835, 0.2431, 0.7967, 0.2452, 0.8036, 0.2069, 0.8535, 0.2291, 0.8516, 0.2564, 0.8753, 0.2562, 0.8693, 0.2306, 0.8196, 0.2199, 0.815, 0.2498, 0.8316, 0.2552, 0.8349, 0.227, 0.7618, 0.2154, 0.7618, 0.2447, 0.7835, 0.2431, 0.7823, 0.2062, 0.8196, 0.2199, 0.8226, 0.2061, 0.8036, 0.2069, 0.8535, 0.2291, 0.8576, 0.2119, 0.8399, 0.2097, 0.8349, 0.227, 0.8693, 0.2306, 0.875, 0.2177, 0.8576, 0.2119, 0.8535, 0.2291, 0.8349, 0.227, 0.8399, 0.2097, 0.8226, 0.2061, 0.8196, 0.2199, 0.7823, 0.2062, 0.7622, 0.1991, 0.7618, 0.2154, 0.8226, 0.2061, 0.8266, 0.1843, 0.8029, 0.1844, 0.8036, 0.2069, 0.8576, 0.2119, 0.8616, 0.1839, 0.8461, 0.1812, 0.8399, 0.2097, 0.8036, 0.2069, 0.8029, 0.1844, 0.7873, 0.1828, 0.7823, 0.2062, 0.875, 0.2177, 0.8826, 0.1965, 0.8616, 0.1839, 0.8576, 0.2119, 0.8399, 0.2097, 0.8461, 0.1812, 0.8266, 0.1843, 0.8226, 0.2061, 0.7823, 0.2062, 0.7873, 0.1828, 0.7666, 0.1763, 0.7622, 0.1991, 0.04096, 0.1673, 0.07855, 0.1818, 0.07598, 0.1273, 0.04046, 0.1392, 0.1127, 0.1429, 0.07598, 0.1273, 0.07855, 0.1818, 0.1108, 0.17, 0.2758, 0.9556, 0.2911, 0.8986, 0.2189, 0.8795, 0.2238, 0.4344, 0.2832, 0.525, 0.2975, 0.5002, 0.238, 0.4272, 0.1475, 0.5746, 0.1768, 0.574, 0.1772, 0.5128, 0.1654, 0.5092, 0.2176, 0.565, 0.2719, 0.5413, 0.2091, 0.4465, 0.1867, 0.5047, 0.1085, 0.5511, 0.1475, 0.5746, 0.1654, 0.5092, 0.1353, 0.4645, 0.2719, 0.5413, 0.2832, 0.525, 0.2238, 0.4344, 0.2091, 0.4465, 0.1768, 0.574, 0.2176, 0.565, 0.1867, 0.5047, 0.1772, 0.5128, 0.2832, 0.525, 0.3238, 0.5584, 0.3538, 0.5185, 0.2975, 0.5002, 0.1768, 0.574, 0.1826, 0.6092, 0.2176, 0.565, 0.2176, 0.565, 0.2965, 0.5833, 0.2719, 0.5413, 0.1085, 0.5511, 0.08587, 0.5891, 0.1254, 0.6329, 0.1475, 0.5746, 0.2719, 0.5413, 0.2965, 0.5833, 0.3238, 0.5584, 0.2832, 0.525, 0.1475, 0.5746, 0.1254, 0.6329, 0.1826, 0.6092, 0.1768, 0.574, 0.3238, 0.5584, 0.3654, 0.6011, 0.3538, 0.5185, 0.1826, 0.6092, 0.1767, 0.6593, 0.2298, 0.6329, 0.2176, 0.565, 0.2965, 0.5833, 0.2176, 0.565, 0.2298, 0.6329, 0.3049, 0.6278, 0.2965, 0.5833, 0.3435, 0.6274, 0.3654, 0.6011, 0.3238, 0.5584, 0.1254, 0.6329, 0.1767, 0.6593, 0.1826, 0.6092, 0.2965, 0.5833, 0.3049, 0.6278, 0.3435, 0.6274, 0.2298, 0.6329, 0.1767, 0.6593, 0.2367, 0.6913, 0.3049, 0.6278, 0.315, 0.6855, 0.3895, 0.6858, 0.3435, 0.6274, 0.08587, 0.5891, 0.07491, 0.5973, 0.1254, 0.6329, 0.3895, 0.6858, 0.4011, 0.6122, 0.3654, 0.6011, 0.3435, 0.6274, 0.2298, 0.6329, 0.2367, 0.6913, 0.315, 0.6855, 0.3049, 0.6278, 0.1772, 0.5128, 0.1807, 0.485, 0.1747, 0.4793, 0.1654, 0.5092, 0.2091, 0.4465, 0.1847, 0.4825, 0.1867, 0.5047, 0.1654, 0.5092, 0.1747, 0.4793, 0.1353, 0.4645, 0.1867, 0.5047, 0.1847, 0.4825, 0.1807, 0.485, 0.1772, 0.5128, 0.1563, 0.445, 0.1747, 0.4793, 0.1807, 0.485, 0.176, 0.4478, 0.1829, 0.4449, 0.1847, 0.4825, 0.2091, 0.4465, 0.1563, 0.445, 0.1353, 0.4645, 0.1747, 0.4793, 0.176, 0.4478, 0.1807, 0.485, 0.1847, 0.4825, 0.1829, 0.4449, 0.2238, 0.4344, 0.238, 0.4272, 0.2103, 0.2774, 0.1811, 0.287, 0.1123, 0.2965, 0.1563, 0.445, 0.176, 0.4478, 0.1284, 0.2974, 0.1427, 0.2867, 0.1829, 0.4449, 0.2091, 0.4465, 0.1597, 0.2886, 0.0952, 0.3082, 0.1353, 0.4645, 0.1563, 0.445, 0.1123, 0.2965, 0.1284, 0.2974, 0.176, 0.4478, 0.1829, 0.4449, 0.1427, 0.2867, 0.1562, 0.2469, 0.1597, 0.2886, 0.1811, 0.287, 0.175, 0.2434, 0.1284, 0.2974, 0.1249, 0.2854, 0.1123, 0.2965, 0.1357, 0.2543, 0.1427, 0.2867, 0.1597, 0.2886, 0.1562, 0.2469, 0.07414, 0.2737, 0.0952, 0.3082, 0.1123, 0.2965, 0.09926, 0.2668, 0.175, 0.2434, 0.1811, 0.287, 0.2103, 0.2774, 0.1987, 0.2402, 0.117, 0.2649, 0.1249, 0.2854, 0.1427, 0.2867, 0.1357, 0.2543, 0.09926, 0.2668, 0.1123, 0.2965, 0.1249, 0.2854, 0.117, 0.2649, 0.175, 0.2434, 0.1726, 0.2113, 0.1507, 0.2184, 0.1562, 0.2469, 0.112, 0.2532, 0.1083, 0.2434, 0.09099, 0.2458, 0.09926, 0.2668, 0.1562, 0.2469, 0.1507, 0.2184, 0.1292, 0.2327, 0.1357, 0.2543, 0.09926, 0.2668, 0.09099, 0.2458, 0.06211, 0.247, 0.07414, 0.2737, 0.1987, 0.2402, 0.1951, 0.2123, 0.1726, 0.2113, 0.175, 0.2434, 0.1357, 0.2543, 0.1292, 0.2327, 0.1083, 0.2434, 0.112, 0.2532, 0.1427, 0.2867, 0.1249, 0.2854, 0.1284, 0.2974, 0.09926, 0.2668, 0.117, 0.2649, 0.112, 0.2532, 0.117, 0.2649, 0.1357, 0.2543, 0.112, 0.2532, 0.242, 0.8297, 0.189, 0.8409, 0.2189, 0.8795, 0.315, 0.6855, 0.2367, 0.6913, 0.3062, 0.7575, 0.2347, 0.7593, 0.242, 0.8297, 0.3022, 0.848, 0.3062, 0.7575, 0.2347, 0.7593, 0.1752, 0.7719, 0.189, 0.8409, 0.242, 0.8297, 0.2367, 0.6913, 0.1767, 0.6593, 0.1752, 0.7719, 0.2347, 0.7593, 0.3062, 0.7575, 0.2367, 0.6913, 0.2347, 0.7593, 0.3803, 0.8642, 0.3062, 0.7575, 0.3022, 0.848, 0.07491, 0.5973, 0.004859, 0.5316, 0.05107, 0.611, 0.1481, 0.8573, 0.189, 0.8409, 0.1752, 0.7719, 0.1166, 0.7953, 0.1166, 0.7953, 0.1752, 0.7719, 0.1767, 0.6593, 0.0997, 0.7249, 0.07491, 0.5973, 0.05107, 0.611, 0.08893, 0.691, 0.1254, 0.6329, 0.1767, 0.6593, 0.1254, 0.6329, 0.08893, 0.691, 0.0997, 0.7249, 0.3803, 0.8642, 0.3581, 0.9668, 0.4771, 0.9652, 0.4793, 0.868, 0.4771, 0.9652, 0.6073, 0.9607, 0.6033, 0.8744, 0.4793, 0.868, 0.233, 0.1185, 0.2825, 0.2375, 0.3381, 0.2036, 0.2868, 0.07434, 0.2825, 0.2375, 0.3111, 0.3389, 0.3632, 0.3126, 0.3381, 0.2036, 0.858, 0.9562, 0.8174, 0.9332, 0.806, 0.9667, 0.8421, 0.9845, 0.3632, 0.3126, 0.3111, 0.3389, 0.3771, 0.4067, 0.3212, 0.422, 0.3573, 0.4674, 0.3771, 0.4067, 0.658, 0.4621, 0.7003, 0.4569, 0.7023, 0.4461, 0.6649, 0.4859, 0.658, 0.4621, 0.5627, 0.4691, 0.5623, 0.5092, 0.5623, 0.5092, 0.5627, 0.4691, 0.5004, 0.4753, 0.491, 0.5224, 0.1928, 0.907, 0.2189, 0.8795, 0.189, 0.8409, 0.1481, 0.8573, 0.1649, 0.8879, 0.1928, 0.907, 0.213, 0.9383, 0.2758, 0.9556, 0.2189, 0.8795, 0.1649, 0.8879, 0.1421, 0.88, 0.1463, 0.9101, 0.1928, 0.907, 0.1463, 0.9101, 0.1486, 0.9408, 0.213, 0.9383, 0.1421, 0.88, 0.0877, 0.8881, 0.09793, 0.9143, 0.1463, 0.9101, 0.1463, 0.9101, 0.09793, 0.9143, 0.09401, 0.9392, 0.1486, 0.9408, 0.0877, 0.8881, 0.05364, 0.9142, 0.09793, 0.9143, 0.05364, 0.9142, 0.09401, 0.9392, 0.09793, 0.9143, 0.1649, 0.8879, 0.1463, 0.9101, 0.1928, 0.907, 0.4191, 0.272, 0.417, 0.3709, 0.5003, 0.3878, 0.514, 0.3347, 0.514, 0.3347, 0.5003, 0.3878, 0.5815, 0.4107, 0.5922, 0.3592, 0.6689, 0.3966, 0.658, 0.4283, 0.6936, 0.4265, 0.6941, 0.4099, 0.658, 0.4283, 0.5815, 0.4107, 0.5627, 0.4691, 0.658, 0.4621, 0.6936, 0.4265, 0.7265, 0.4177, 0.6941, 0.4099, 0.3632, 0.3126, 0.417, 0.3709, 0.4191, 0.272, 0.5627, 0.4691, 0.5003, 0.3878, 0.5148, 0.448, 0.5148, 0.448, 0.5004, 0.4753, 0.5627, 0.4691, 0.5148, 0.448, 0.4601, 0.4391, 0.5004, 0.4753, 0.4498, 0.453, 0.4681, 0.4778, 0.5004, 0.4753, 0.4601, 0.4391, 0.491, 0.5224, 0.5004, 0.4753, 0.4681, 0.4778, 0.452, 0.5011, 0.4454, 0.5176, 0.452, 0.5011, 0.4188, 0.4907, 0.3981, 0.4974, 0.4058, 0.4558, 0.3981, 0.4974, 0.4188, 0.4907, 0.4134, 0.4607, 0.5003, 0.3878, 0.5627, 0.4691, 0.5815, 0.4107, 0.4498, 0.453, 0.4481, 0.4642, 0.4583, 0.4806, 0.4681, 0.4778, 0.4681, 0.4778, 0.4583, 0.4806, 0.4461, 0.4922, 0.452, 0.5011, 0.4188, 0.4907, 0.4278, 0.4868, 0.4253, 0.468, 0.4134, 0.4607, 0.4134, 0.4607, 0.4253, 0.468, 0.4481, 0.4642, 0.4498, 0.453, 0.452, 0.5011, 0.4461, 0.4922, 0.4278, 0.4868, 0.4188, 0.4907, 0.4481, 0.4642, 0.4253, 0.468, 0.4583, 0.4806, 0.417, 0.3709, 0.4601, 0.4391, 0.5003, 0.3878, 0.4058, 0.4558, 0.3771, 0.4067, 0.3573, 0.4674, 0.42, 0.4331, 0.4058, 0.4558, 0.4134, 0.4607, 0.4498, 0.453, 0.3981, 0.4974, 0.4058, 0.4558, 0.3573, 0.4674, 0.4583, 0.4806, 0.4278, 0.4868, 0.4461, 0.4922, 0.4583, 0.4806, 0.4253, 0.468, 0.4278, 0.4868, 0.42, 0.4331, 0.4498, 0.453, 0.4601, 0.4391, 0.4601, 0.4391, 0.417, 0.3709, 0.42, 0.4331, 0.8511, 0.05353, 0.8612, 0.09984, 0.8845, 0.08892, 0.8821, 0.05854, 0.9048, 0.02986, 0.9121, 0.07054, 0.9512, 0.0662, 0.9559, 0.02978, 0.9559, 0.02978, 0.9512, 0.0662, 0.982, 0.08521, 0.9882, 0.04381, 0.8821, 0.05854, 0.8845, 0.08892, 0.9121, 0.07054, 0.9048, 0.02986, 0.8612, 0.09984, 0.9056, 0.1276, 0.8845, 0.08892, 0.9121, 0.07054, 0.918, 0.113, 0.9341, 0.1131, 0.9512, 0.0662, 0.9512, 0.0662, 0.9341, 0.1131, 0.9499, 0.1228, 0.982, 0.08521, 0.8845, 0.08892, 0.918, 0.113, 0.9121, 0.07054, 0.9341, 0.1131, 0.9249, 0.1195, 0.9499, 0.1228, 0.8845, 0.08892, 0.9249, 0.1195, 0.918, 0.113, 0.9056, 0.1276, 0.9249, 0.1195, 0.8845, 0.08892, 0.918, 0.113, 0.9249, 0.1195, 0.9341, 0.1131, 0.6368, 0.05906, 0.6628, 0.103, 0.6768, 0.08395, 0.6553, 0.04645, 0.6553, 0.04645, 0.6768, 0.08395, 0.697, 0.07137, 0.6733, 0.03824, 0.6733, 0.03824, 0.697, 0.07137, 0.7141, 0.04471, 0.6875, 0.0318, 0.6875, 0.0318, 0.7141, 0.04471, 0.7029, 0.01717, 0.6628, 0.103, 0.6903, 0.1415, 0.6977, 0.1261, 0.6768, 0.08395, 0.6768, 0.08395, 0.6977, 0.1261, 0.7135, 0.126, 0.697, 0.07137, 0.6903, 0.1415, 0.7367, 0.183, 0.6977, 0.1261, 0.6977, 0.1261, 0.7367, 0.183, 0.7135, 0.126, 0.7135, 0.126, 0.7374, 0.1218, 0.7278, 0.07704, 0.697, 0.07137, 0.7367, 0.183, 0.7374, 0.1218, 0.7135, 0.126, 0.6368, 0.05906, 0.6332, 0.08881, 0.6628, 0.103, 0.5367, 0.04163, 0.5881, 0.1274, 0.6101, 0.1157, 0.5613, 0.03581, 0.5613, 0.03581, 0.6101, 0.1157, 0.628, 0.1102, 0.5864, 0.03031, 0.5416, 0.058, 0.5611, 0.1433, 0.5881, 0.1274, 0.5367, 0.04163, 0.5881, 0.1274, 0.6177, 0.2051, 0.6329, 0.1974, 0.6101, 0.1157, 0.6101, 0.1157, 0.6329, 0.1974, 0.6526, 0.1943, 0.628, 0.1102, 0.5611, 0.1433, 0.6018, 0.2226, 0.6177, 0.2051, 0.5881, 0.1274, 0.6177, 0.2051, 0.6745, 0.2864, 0.6825, 0.2833, 0.6413, 0.209, 0.6923, 0.2775, 0.6526, 0.1943, 0.6413, 0.209, 0.6825, 0.2833, 0.6018, 0.2226, 0.6622, 0.2966, 0.6745, 0.2864, 0.6177, 0.2051, 0.6745, 0.2864, 0.7243, 0.3484, 0.6825, 0.2833, 0.6825, 0.2833, 0.7243, 0.3484, 0.6923, 0.2775, 0.6622, 0.2966, 0.7243, 0.3484, 0.6745, 0.2864, 0.6413, 0.209, 0.6526, 0.1943, 0.6329, 0.1974, 0.7664, 0.05099, 0.7898, 0.06814, 0.7969, 0.06166, 0.7721, 0.02487, 0.7721, 0.02487, 0.7969, 0.06166, 0.807, 0.05598, 0.7947, 0.02161, 0.7481, 0.07081, 0.7823, 0.07867, 0.7898, 0.06814, 0.7664, 0.05099, 0.7898, 0.06814, 0.8252, 0.09303, 0.7969, 0.06166, 0.7969, 0.06166, 0.8252, 0.09303, 0.807, 0.05598, 0.7823, 0.07867, 0.8252, 0.09303, 0.7898, 0.06814, 0.3022, 0.848, 0.242, 0.8297, 0.2189, 0.8795, 0.2911, 0.8986, 0.3803, 0.8642, 0.2911, 0.8986, 0.3581, 0.9668, 0.3581, 0.9668, 0.2911, 0.8986, 0.2758, 0.9556, 0.315, 0.6855, 0.3062, 0.7575, 0.3925, 0.7518, 0.3895, 0.6858, 0.3753, 0.5189, 0.3538, 0.5185, 0.3654, 0.6011, 0.4011, 0.6122, 0.1597, 0.2886, 0.2091, 0.4465, 0.2238, 0.4344, 0.1811, 0.287, 0.7028, 0.5648, 0.5849, 0.54, 0.7203, 0.6035, 0.6064, 0.6344, 0.7203, 0.6035, 0.5849, 0.54, 0.49, 0.6436, 0.4011, 0.6122, 0.3895, 0.6858, 0.08425, 0.09462, 0.1021, 0.06931, 0.08772, 0.04275, 0.08425, 0.09462, 0.08772, 0.04275, 0.05102, 0.0404, 0.08425, 0.09462, 0.05102, 0.0404, 0.04108, 0.06033, 0.08425, 0.09462, 0.04108, 0.06033, 0.05095, 0.08853, 0.491, 0.5224, 0.452, 0.5011, 0.4454, 0.5176, 0.9427, 0.7299, 0.8574, 0.7085, 0.862, 0.7822, 0.6033, 0.8744, 0.7678, 0.8659, 0.7641, 0.9191, 0.7641, 0.9191, 0.7676, 0.8656, 0.6033, 0.8744])
me_untitled.materials.append(mat_material__26)
me_untitled.use_remesh_preserve_volume = False
me_untitled.use_remesh_preserve_attributes = False
me_untitled.use_mirror_vertex_groups = False
me_untitled.update()
arm_armature = bpy.data.armatures.new('Armature')  # bones are not reproduced

# ---- objects
ob_armature = bpy.data.objects.new('Armature', arm_armature)
ob_deer = bpy.data.objects.new('deer', me_untitled)
ob_lamp = bpy.data.objects.new('Lamp', light_lamp)
ob_camera = bpy.data.objects.new('Camera', cam_camera)

# ---- transforms, parenting, visibility, modifiers, constraints
ob_armature.location = (0.0, 1.455, 0.0)
ob_armature.hide_viewport = True
ob_armature.show_in_front = True
ob_armature.lineart.crease_threshold = 0.0
ob_deer.location = (0.0, 0.0, 0.0)
ob_deer.scale = (0.06568, 0.06568, 0.06568)
ob_deer.color = (0.8, 0.8, 0.8, 1.0)
ob_deer.lineart.crease_threshold = 0.0
ob_lamp.location = (4.076, 1.005, 5.904)
ob_lamp.rotation_euler = (0.6503, 0.05522, 1.866)
ob_lamp.lock_rotations_4d = False
ob_lamp.empty_display_type = 'ARROWS'
ob_lamp.color = (0.0, 0.0, 0.0, 0.0)
ob_lamp.lineart.crease_threshold = 0.0
ob_camera.location = (7.481, -6.508, 5.344)
ob_camera.rotation_euler = (1.109, 0.01082, 0.8149)
ob_camera.lock_rotations_4d = False
ob_camera.empty_display_type = 'ARROWS'
ob_camera.color = (0.0, 0.0, 0.0, 0.0)
ob_camera.display_type = 'WIRE'
ob_camera.lineart.crease_threshold = 0.0

# ---- collection membership
col_collection_1.objects.link(ob_armature)
col_collection_1.objects.link(ob_deer)
col_collection_1.objects.link(ob_lamp)
col_collection_1.objects.link(ob_camera)

# ---- scene / render settings (as saved in the file)
scene.camera = ob_camera
scene.frame_start = 1; scene.frame_end = 250; scene.frame_set(1)
scene.render.engine = 'BLENDER_EEVEE_NEXT'
scene.render.resolution_percentage = 50
scene.render.fps = 30
scene.render.dither_intensity = 0.0
scene.cycles.use_denoising = False
scene.cycles.samples = 10
scene.cycles.sampling_pattern = 'TABULATED_SOBOL'
scene.cycles.light_sampling_threshold = 0.0
scene.cycles.use_adaptive_sampling = False
scene.cycles.use_light_tree = False
scene.cycles.blur_glossy = 0.0
scene.cycles.pixel_filter_type = 'GAUSSIAN'
scene.cycles.sample_clamp_indirect = 0.0
scene.view_settings.view_transform = 'Standard'
bpy.context.view_layer.update()
